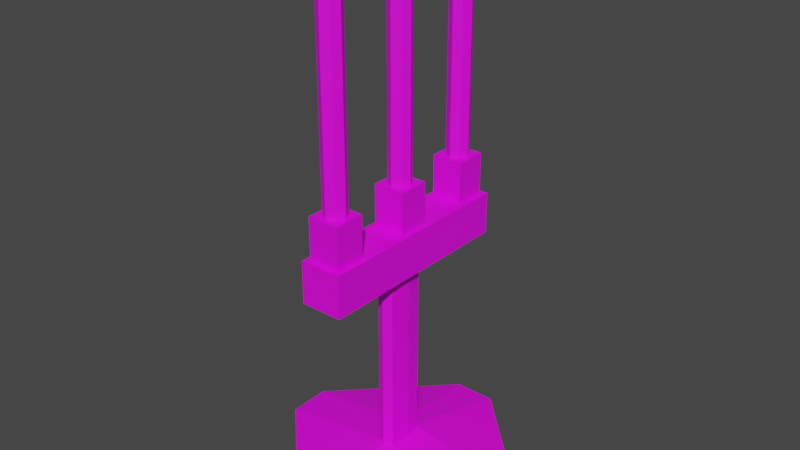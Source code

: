 # Source: candle_stick_one_renderer.blend  (saved by Blender 2.80.75; exported with 4.5.12 LTS)
import bpy
from mathutils import Matrix  # noqa: F401  (used for matrix-valued properties, if any)

bpy.ops.wm.read_factory_settings(use_empty=True)
scene = bpy.context.scene
scene.name = 'Scene'

# ---- collections
col_collection = bpy.data.collections.new('Collection'); scene.collection.children.link(col_collection)

# ---- images (referenced by path relative to the original .blend; pixels are not part of the script)
import os
ASSET_DIR = os.environ.get("B2B_ASSET_DIR", "")  # directory of the original .blend (textures are referenced by path, not embedded)
HERE = os.path.dirname(os.path.abspath(__file__))  # packed textures are extracted next to this script under _unpacked/

def load_image(name, relpath, width, height, colorspace="sRGB"):
    """Load a texture the original file referenced (path relative to the .blend, or extracted next to this script)."""
    p = next((c for c in (os.path.join(HERE, relpath), os.path.join(ASSET_DIR, relpath)) if relpath and os.path.exists(c)), "")
    if p:
        img = bpy.data.images.load(p, check_existing=True)
        img.name = name
    else:  # same state as the original file: an image datablock whose file is absent (Cycles renders it pink)
        img = bpy.data.images.new(name, width, height)
        img.source = "FILE"
        img.filepath = "//" + (relpath or name)
    img.colorspace_settings.name = colorspace
    return img
img_candle_holder_texture_png = load_image('candle_holder_texture.png', 'candle_holder_texture.png', 1024, 1024, 'sRGB')

# ---- materials (node trees are filled in below, after node groups)
mat_material = bpy.data.materials.new('Material')
mat_material.use_transparent_shadow = False

# ---- node groups
ng_auto_smooth = bpy.data.node_groups.new('Auto Smooth', 'GeometryNodeTree')
_s = ng_auto_smooth.interface.new_socket(name='Geometry', in_out='OUTPUT', socket_type='NodeSocketGeometry')
_s = ng_auto_smooth.interface.new_socket(name='Geometry', in_out='INPUT', socket_type='NodeSocketGeometry')
_s = ng_auto_smooth.interface.new_socket(name='Angle', in_out='INPUT', socket_type='NodeSocketFloat')
_s.subtype = 'ANGLE'
_s.min_value = 0.0
_s.max_value = 3.142
ng_auto_smooth.is_modifier = True
_N = ng_auto_smooth.nodes; _L = ng_auto_smooth.links
n0 = _N.new('NodeGroupOutput'); n0.name = 'Group Output'; n0.location = (480, -100)
n1 = _N.new('NodeGroupInput'); n1.name = 'Group Input'; n1.location = (-420, -300)
n2 = _N.new('NodeGroupInput'); n2.name = 'Group Input.001'; n2.location = (-60, -100)
n3 = _N.new('GeometryNodeSetShadeSmooth'); n3.name = 'Set Shade Smooth'; n3.location = (120, -100)
n3.domain = 'EDGE'
n4 = _N.new('GeometryNodeSetShadeSmooth'); n4.name = 'Set Shade Smooth.001'; n4.location = (300, -100)
n5 = _N.new('GeometryNodeInputMeshEdgeAngle'); n5.name = 'Edge Angle'; n5.location = (-420, -220)
n6 = _N.new('GeometryNodeInputEdgeSmooth'); n6.name = 'Is Edge Smooth'; n6.location = (-60, -160)
n7 = _N.new('GeometryNodeInputShadeSmooth'); n7.name = 'Is Face Smooth'; n7.location = (-240, -340)
n8 = _N.new('FunctionNodeBooleanMath'); n8.name = 'Boolean Math'; n8.location = (-60, -220)
n9 = _N.new('FunctionNodeCompare'); n9.name = 'Compare'; n9.location = (-240, -180)
n9.operation = 'LESS_EQUAL'
_L.new(n5.outputs[0], n9.inputs[0])
_L.new(n4.outputs[0], n0.inputs[0])
_L.new(n1.outputs[1], n9.inputs[1])
_L.new(n9.outputs[0], n8.inputs[0])
_L.new(n7.outputs[0], n8.inputs[1])
_L.new(n2.outputs[0], n3.inputs[0])
_L.new(n6.outputs[0], n3.inputs[1])
_L.new(n3.outputs[0], n4.inputs[0])
_L.new(n8.outputs[0], n3.inputs[2])
n0.is_active_output = True

# ---- material node trees
mat_material.use_nodes = True; mat_material.node_tree.nodes.clear()
_N = mat_material.node_tree.nodes; _L = mat_material.node_tree.links
n0 = _N.new('ShaderNodeOutputMaterial'); n0.name = 'Material Output'; n0.location = (300, 300)
n1 = _N.new('ShaderNodeBsdfPrincipled'); n1.name = 'Principled BSDF'; n1.location = (10, 300)
n1.distribution = 'GGX'
n1.subsurface_method = 'BURLEY'
n1.inputs[3].default_value = 1.45
n1.inputs[27].default_value = (0.0, 0.0, 0.0, 1.0)
n1.inputs[28].default_value = 1.0
n2 = _N.new('ShaderNodeTexImage'); n2.name = 'Image Texture'; n2.location = (-318, 188)
n2.image = img_candle_holder_texture_png
_L.new(n1.outputs[0], n0.inputs[0])
_L.new(n2.outputs[0], n1.inputs[0])
n0.is_active_output = True

# ---- world
world_world = bpy.data.worlds.new('World'); scene.world = world_world
world_world.use_nodes = True; world_world.node_tree.nodes.clear()
_N = world_world.node_tree.nodes; _L = world_world.node_tree.links
n0 = _N.new('ShaderNodeOutputWorld'); n0.name = 'World Output'; n0.location = (300, 300)
n1 = _N.new('ShaderNodeBackground'); n1.name = 'Background'; n1.location = (10, 300)
n1.inputs[0].default_value = (0.05088, 0.05088, 0.05088, 1.0)
_L.new(n1.outputs[0], n0.inputs[0])
n0.is_active_output = True
world_world.color = (0.05088, 0.05088, 0.05088)
world_world.use_sun_shadow = False
world_world.sun_shadow_jitter_overblur = 0.0

# ---- meshes
me_cube_002 = bpy.data.meshes.new('Cube.002')
me_cube_002.from_pydata([(-0.4, -1.0, -0.8), (-0.4, -1.0, 1.0), (-0.4, 0.8, -0.8), (-0.4, 0.8, 1.0), (0.4, -1.0, -0.8), (0.4, -1.0, 1.0), (0.4, 0.8, -0.8), (0.4, 0.8, 1.0), (6.0, -1.0, -1.0), (6.0, 1.0, -1.0), (-1.0, -6.0, -1.0), (1.0, -6.0, -1.0), (-1.0, 6.0, -1.0), (1.0, 6.0, -1.0), (-6.0, -1.0, -1.0), (-6.0, 1.0, -1.0), (-1.0, -5.0, 1.0), (-1.0, -5.0, 1.4), (-1.0, 5.0, 1.0), (-1.0, 5.0, 1.4), (1.0, -5.0, 1.0), (1.0, -5.0, 1.4), (1.0, 5.0, 1.0), (1.0, 5.0, 1.4), (-0.375, -4.375, 1.8), (-0.375, -4.375, 3.8), (-0.375, -3.625, 1.8), (-0.375, -3.625, 3.8), (0.375, -4.375, 1.8), (0.375, -4.375, 3.8), (0.375, -3.625, 1.8), (0.375, -3.625, 3.8), (-0.75, 3.25, 1.4), (-0.75, 3.25, 1.8), (-0.75, 4.75, 1.4), (-0.75, 4.75, 1.8), (0.75, 3.25, 1.4), (0.75, 3.25, 1.8), (0.75, 4.75, 1.4), (0.75, 4.75, 1.8), (-0.3749, -0.3749, 1.8), (-0.3749, -0.3749, 3.8), (-0.3749, 0.3749, 1.8), (-0.3749, 0.3749, 3.8), (0.3749, -0.3749, 1.8), (0.3749, -0.3749, 3.8), (0.3749, 0.3749, 1.8), (0.3749, 0.3749, 3.8), (-0.375, 3.625, 1.8), (-0.375, 3.625, 3.8), (-0.375, 4.375, 1.8), (-0.375, 4.375, 3.8), (0.375, 3.625, 1.8), (0.375, 3.625, 3.8), (0.375, 4.375, 1.8), (0.375, 4.375, 3.8), (-0.75, -0.75, 1.4), (-0.75, -0.75, 1.8), (-0.75, 0.75, 1.4), (-0.75, 0.75, 1.8), (0.75, -0.75, 1.4), (0.75, -0.75, 1.8), (0.75, 0.75, 1.4), (0.75, 0.75, 1.8), (-0.75, -4.75, 1.4), (-0.75, -4.75, 1.8), (-0.75, -3.25, 1.4), (-0.75, -3.25, 1.8), (0.75, -4.75, 1.4), (0.75, -4.75, 1.8), (0.75, -3.25, 1.4), (0.75, -3.25, 1.8), (0.575, -4.0, 1.8), (0.575, -4.0, 3.8), (0.0, -4.575, 1.8), (0.0, -4.575, 3.8), (-0.575, -4.0, 1.8), (-0.575, -4.0, 3.8), (0.0, -3.425, 1.8), (0.0, -3.425, 3.8), (0.5749, 2.384e-07, 1.8), (0.5749, 0.0, 3.8), (-4.441e-16, -0.5749, 1.8), (0.0, -0.5749, 3.8), (-4.441e-16, 0.5749, 1.8), (0.0, 0.5749, 3.8), (-0.5749, 2.384e-07, 1.8), (-0.5749, 0.0, 3.8), (0.575, 4.0, 1.8), (0.575, 4.0, 3.8), (-4.441e-16, 4.575, 1.8), (0.0, 4.575, 3.8), (-0.575, 4.0, 1.8), (-0.575, 4.0, 3.8), (-4.441e-16, 3.425, 1.8), (0.0, 3.425, 3.8), (0.4, 0.8, 0.1), (0.5, -7.451e-09, -0.8), (0.5, -7.451e-09, 1.0), (0.4, -1.0, 0.1), (0.5, -7.451e-09, 0.1), (-0.5, -7.451e-09, -0.8), (-0.4, -1.0, 0.1), (-0.5, -7.451e-09, 1.0), (-0.4, 0.8, 0.1), (-0.5, -7.451e-09, 0.1), (1.693e-09, 1.0, -0.8), (1.693e-09, 1.0, 1.0), (1.693e-09, -1.2, -0.8), (1.693e-09, -1.2, 1.0)], [], [(100, 98, 5, 99, 4, 97), (106, 107, 7, 96, 6), (108, 109, 1, 102, 0), (2, 101, 0, 108, 4, 97, 6, 106), (7, 107, 3, 103, 1, 109, 5, 98), (4, 8, 9, 6, 97), (0, 10, 11, 4, 108), (6, 13, 12, 2, 106), (2, 15, 14, 0, 101), (4, 11, 8), (0, 14, 10), (2, 12, 15), (6, 9, 13), (8, 11, 10, 14, 15, 12, 13, 9), (16, 17, 19, 18), (18, 19, 23, 22), (22, 23, 21, 20), (20, 21, 17, 16), (18, 22, 20, 16), (23, 19, 17, 21), (76, 77, 27, 26), (78, 79, 31, 30), (72, 73, 29, 28), (74, 75, 25, 24), (26, 78, 30, 72, 28, 74, 24, 76), (31, 79, 27, 77, 25, 75, 29, 73), (32, 33, 35, 34), (34, 35, 39, 38), (38, 39, 37, 36), (36, 37, 33, 32), (34, 38, 36, 32), (39, 35, 33, 37), (86, 87, 43, 42), (84, 85, 47, 46), (80, 81, 45, 44), (82, 83, 41, 40), (42, 84, 46, 80, 44, 82, 40, 86), (47, 85, 43, 87, 41, 83, 45, 81), (92, 93, 51, 50), (90, 91, 55, 54), (88, 89, 53, 52), (94, 95, 49, 48), (50, 90, 54, 88, 52, 94, 48, 92), (55, 91, 51, 93, 49, 95, 53, 89), (56, 57, 59, 58), (58, 59, 63, 62), (62, 63, 61, 60), (60, 61, 57, 56), (58, 62, 60, 56), (63, 59, 57, 61), (64, 65, 67, 66), (66, 67, 71, 70), (70, 71, 69, 68), (68, 69, 65, 64), (66, 70, 68, 64), (71, 67, 65, 69), (30, 31, 73, 72), (28, 29, 75, 74), (24, 25, 77, 76), (26, 27, 79, 78), (46, 47, 81, 80), (44, 45, 83, 82), (42, 43, 85, 84), (40, 41, 87, 86), (54, 55, 89, 88), (50, 51, 91, 90), (48, 49, 93, 92), (52, 53, 95, 94), (96, 7, 98, 100, 97, 6), (105, 101, 0, 102, 1, 103), (105, 103, 3, 104, 2, 101), (2, 104, 3, 107, 106), (4, 99, 5, 109, 108)])
_uv = me_cube_002.uv_layers.new(name='UVMap')
_uv.uv.foreach_set('vector', [0.7332, 0.5505, 0.7332, 0.5051, 0.7922, 0.5051, 0.7922, 0.5505, 0.7922, 0.596, 0.7332, 0.596, 0.865, 0.5051, 0.865, 0.596, 0.8393, 0.596, 0.8393, 0.5505, 0.8393, 0.5051, 0.8157, 0.596, 0.8157, 0.5051, 0.8393, 0.5051, 0.8393, 0.5505, 0.8393, 0.596, 0.3084, 0.2929, 0.2709, 0.2679, 0.2334, 0.2286, 0.2417, 0.2071, 0.2667, 0.2, 0.3126, 0.2321, 0.3417, 0.2643, 0.3334, 0.2857, 0.8498, 0.6081, 0.8721, 0.596, 0.8967, 0.604, 0.9073, 0.6437, 0.9073, 0.6945, 0.885, 0.7066, 0.8604, 0.6985, 0.8487, 0.6488, 0.2667, 0.2, 0.5001, 2.408e-08, 0.5834, 0.07143, 0.3417, 0.2643, 0.3126, 0.2321, 0.2334, 0.2286, 1.124e-07, 0.07143, 0.08335, 0.0, 0.2667, 0.2, 0.2417, 0.2071, 0.3417, 0.2643, 0.5834, 0.4286, 0.5001, 0.5, 0.3084, 0.2929, 0.3334, 0.2857, 0.3084, 0.2929, 0.08335, 0.5, 0.0, 0.4286, 0.2334, 0.2286, 0.2709, 0.2679, 0.2667, 0.2, 0.08335, 0.0, 0.5001, 2.408e-08, 0.2334, 0.2286, 0.0, 0.4286, 1.124e-07, 0.07143, 0.3084, 0.2929, 0.5001, 0.5, 0.08335, 0.5, 0.3417, 0.2643, 0.5834, 0.07143, 0.5834, 0.4286, 0.5834, 0.5714, 0.5834, 0.9286, 0.5001, 1.0, 0.08335, 1.0, 5.621e-08, 0.9286, 0.0, 0.5714, 0.08335, 0.5, 0.5001, 0.5, 0.8428, 0.4982, 0.8192, 0.4982, 0.8192, 0.0, 0.8428, 0.0, 0.9507, 0.596, 0.9742, 0.596, 0.9742, 0.6941, 0.9507, 0.6941, 0.8428, 0.0, 0.8663, 0.0, 0.8663, 0.4955, 0.8428, 0.4955, 0.9356, 0.7066, 0.9592, 0.7066, 0.9592, 0.8076, 0.9356, 0.8076, 0.7013, 0.5051, 0.5834, 0.5051, 0.5834, 0.0, 0.7013, 0.0, 0.8192, 0.5051, 0.7013, 0.5051, 0.7013, 0.0, 0.8192, 0.0, 0.8901, 0.303, 0.8901, 0.404, 0.8663, 0.404, 0.8663, 0.303, 0.9286, 0.5051, 0.9286, 0.404, 0.9529, 0.404, 0.9529, 0.5051, 0.9116, 0.8076, 0.9116, 0.7066, 0.9356, 0.7066, 0.9356, 0.8076, 0.8884, 0.202, 0.8884, 0.101, 0.9105, 0.101, 0.9105, 0.202, 0.703, 0.7653, 0.717, 0.7475, 0.742, 0.7475, 0.7628, 0.7595, 0.7628, 0.7809, 0.7489, 0.7988, 0.7238, 0.7988, 0.703, 0.7868, 0.8226, 0.7653, 0.8226, 0.7868, 0.8018, 0.7988, 0.7768, 0.7988, 0.7628, 0.7809, 0.7628, 0.7595, 0.7836, 0.7475, 0.8087, 0.7475, 0.9769, 0.3778, 0.9533, 0.3778, 0.9533, 0.303, 0.9769, 0.303, 0.9828, 0.8544, 0.9592, 0.8544, 0.9592, 0.7809, 0.9828, 0.7809, 0.9828, 0.7809, 0.9592, 0.7809, 0.9592, 0.7066, 0.9828, 0.7066, 0.9529, 0.404, 0.9764, 0.404, 0.9764, 0.4798, 0.9529, 0.4798, 0.6718, 0.596, 0.7602, 0.596, 0.7602, 0.6718, 0.6718, 0.6718, 0.8487, 0.7475, 0.7602, 0.7475, 0.7602, 0.6718, 0.8487, 0.6718, 0.8724, 0.7066, 0.8724, 0.8075, 0.8487, 0.8075, 0.8487, 0.7066, 0.9348, 0.202, 0.9348, 0.303, 0.9105, 0.303, 0.9105, 0.202, 0.9339, 0.303, 0.9339, 0.404, 0.9099, 0.404, 0.9099, 0.303, 0.8884, 0.202, 0.8884, 0.303, 0.8663, 0.303, 0.8663, 0.202, 0.8851, 0.5385, 0.8851, 0.517, 0.9059, 0.5051, 0.9309, 0.5051, 0.9449, 0.5229, 0.9449, 0.5444, 0.9241, 0.5563, 0.899, 0.5563, 0.9313, 0.101, 0.9564, 0.101, 0.9703, 0.1188, 0.9703, 0.1403, 0.9495, 0.1523, 0.9245, 0.1523, 0.9105, 0.1344, 0.9105, 0.113, 0.8901, 0.404, 0.8901, 0.5051, 0.8663, 0.5051, 0.8663, 0.404, 0.9348, 1.806e-08, 0.9348, 0.101, 0.9105, 0.101, 0.9105, 0.0, 0.9313, 0.596, 0.9313, 0.697, 0.9073, 0.697, 0.9073, 0.596, 0.8884, 0.101, 0.8884, 0.0, 0.9105, 0.0, 0.9105, 0.101, 0.6432, 0.7809, 0.6432, 0.7595, 0.664, 0.7475, 0.6891, 0.7475, 0.703, 0.7653, 0.703, 0.7868, 0.6822, 0.7988, 0.6572, 0.7988, 0.6042, 0.7475, 0.6293, 0.7475, 0.6432, 0.7653, 0.6432, 0.7868, 0.6224, 0.7988, 0.5974, 0.7988, 0.5834, 0.7809, 0.5834, 0.7595, 0.9535, 3.01e-09, 0.977, 0.0, 0.977, 0.07473, 0.9535, 0.07473, 0.9978, 0.6695, 0.9742, 0.6695, 0.9742, 0.596, 0.9978, 0.596, 0.9939, 0.1753, 0.9703, 0.1753, 0.9703, 0.101, 0.9939, 0.101, 0.9449, 0.5051, 0.9684, 0.5051, 0.9684, 0.5808, 0.9449, 0.5808, 0.7602, 0.596, 0.8487, 0.596, 0.8487, 0.6718, 0.7602, 0.6718, 0.6718, 0.6718, 0.6718, 0.7475, 0.5834, 0.7475, 0.5834, 0.6718, 0.977, 0.2768, 0.9534, 0.2768, 0.9534, 0.202, 0.977, 0.202, 1.0, 0.4776, 0.9764, 0.4776, 0.9764, 0.404, 1.0, 0.404, 0.992, 0.5794, 0.9684, 0.5794, 0.9684, 0.5051, 0.992, 0.5051, 0.8226, 0.7475, 0.8462, 0.7475, 0.8462, 0.8233, 0.8226, 0.8233, 0.5834, 0.596, 0.6718, 0.596, 0.6718, 0.6718, 0.5834, 0.6718, 0.7602, 0.7475, 0.6718, 0.7475, 0.6718, 0.6718, 0.7602, 0.6718, 0.8922, 0.8076, 0.8922, 0.7066, 0.9116, 0.7066, 0.9116, 0.8076, 0.8663, 0.202, 0.8663, 0.101, 0.8884, 0.101, 0.8884, 0.202, 0.9099, 0.303, 0.9099, 0.404, 0.8901, 0.404, 0.8901, 0.303, 0.9099, 0.5051, 0.9099, 0.404, 0.9286, 0.404, 0.9286, 0.5051, 0.9533, 0.303, 0.9533, 0.404, 0.9339, 0.404, 0.9339, 0.303, 0.9105, 0.202, 0.9105, 0.303, 0.8884, 0.303, 0.8884, 0.202, 0.9534, 0.202, 0.9534, 0.303, 0.9348, 0.303, 0.9348, 0.202, 0.8922, 0.7066, 0.8922, 0.8075, 0.8724, 0.8075, 0.8724, 0.7066, 0.9507, 0.596, 0.9507, 0.697, 0.9313, 0.697, 0.9313, 0.596, 0.9535, 1.204e-08, 0.9535, 0.101, 0.9348, 0.101, 0.9348, 1.806e-08, 0.9099, 0.404, 0.9099, 0.5051, 0.8901, 0.5051, 0.8901, 0.404, 0.8663, 0.101, 0.8663, 0.0, 0.8884, 0.0, 0.8884, 0.101, 0.6881, 0.5505, 0.6881, 0.5051, 0.7332, 0.5051, 0.7332, 0.5505, 0.7332, 0.596, 0.6881, 0.596, 0.6406, 0.5505, 0.6406, 0.596, 0.5834, 0.596, 0.5834, 0.5505, 0.5834, 0.5051, 0.6406, 0.5051, 0.6406, 0.5505, 0.6406, 0.5051, 0.6881, 0.5051, 0.6881, 0.5505, 0.6881, 0.596, 0.6406, 0.596, 0.8851, 0.5051, 0.8851, 0.5505, 0.8851, 0.596, 0.865, 0.596, 0.865, 0.5051, 0.7922, 0.596, 0.7922, 0.5505, 0.7922, 0.5051, 0.8157, 0.5051, 0.8157, 0.596])
me_cube_002.materials.append(mat_material)
me_cube_002.use_remesh_preserve_volume = False
me_cube_002.use_remesh_preserve_attributes = False
me_cube_002.use_mirror_vertex_groups = False
me_cube_002.update()

# ---- objects
ob_cube_001 = bpy.data.objects.new('Cube.001', me_cube_002)

# ---- transforms, parenting, visibility, modifiers, constraints
ob_cube_001.location = (0.0, 0.0, 0.5)
ob_cube_001.scale = (0.1, 0.1, 0.5)
ob_cube_001.lineart.crease_threshold = 0.0
_m = ob_cube_001.modifiers.new('Auto Smooth', 'NODES')
_m.node_group = ng_auto_smooth
_gi = [s.identifier for s in ng_auto_smooth.interface.items_tree if s.item_type == 'SOCKET' and s.in_out == 'INPUT']
_m[_gi[1]] = 0.5236  # Angle

# ---- collection membership
col_collection.objects.link(ob_cube_001)

# ---- scene / render settings (as saved in the file)
scene.frame_start = 1; scene.frame_end = 250; scene.frame_set(1)
scene.render.engine = 'BLENDER_EEVEE_NEXT'
scene.cycles.use_denoising = False
scene.cycles.samples = 128
scene.cycles.sampling_pattern = 'TABULATED_SOBOL'
scene.cycles.use_adaptive_sampling = False
scene.cycles.use_light_tree = False
scene.view_settings.view_transform = 'Filmic'
bpy.context.view_layer.update()

# ---- added for rendering (the .blend has no active camera and no usable light): camera, sun
cam_auto = bpy.data.cameras.new('AutoCamera')
cam_auto.lens = 50.0
cam_auto.sensor_width = 36.0
cam_auto.clip_end = 1000.0
ob_auto_camera = bpy.data.objects.new('AutoCamera', cam_auto)
scene.collection.objects.link(ob_auto_camera)
ob_auto_camera.location = (2.71959, -3.26351, 3.37568)
ob_auto_camera.rotation_euler = (1.09748, -7.21219e-08, 0.694738)
scene.camera = ob_auto_camera
light_auto_sun = bpy.data.lights.new('AutoSun', 'SUN')
light_auto_sun.energy = 3.0
light_auto_sun.angle = 0.0523599
ob_auto_sun = bpy.data.objects.new('AutoSun', light_auto_sun)
scene.collection.objects.link(ob_auto_sun)
ob_auto_sun.rotation_euler = (0.872665, 0.174533, 0.523599)
bpy.context.view_layer.update()
